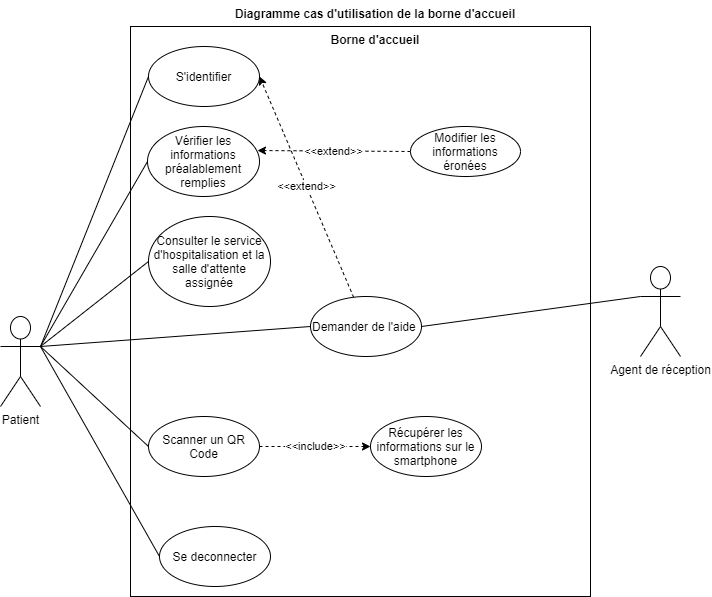

The diagram above was exported from draw.io. Its source (the exported page's mxGraphModel, read from the mxfile embedded in the PNG):
<mxGraphModel dx="1117" dy="624" grid="1" gridSize="10" guides="1" tooltips="1" connect="1" arrows="1" fold="1" page="1" pageScale="1" pageWidth="827" pageHeight="1169" math="0" shadow="0">
  <root>
    <mxCell id="0" />
    <mxCell id="1" parent="0" />
    <mxCell id="i0gF9Ic0-r-jw6DkaOGx-14" value="" style="rounded=0;whiteSpace=wrap;html=1;" parent="1" vertex="1">
      <mxGeometry x="210" y="240" width="460" height="570" as="geometry" />
    </mxCell>
    <mxCell id="3W0KHEX2OboDWHh4AskB-17" style="edgeStyle=none;rounded=0;orthogonalLoop=1;jettySize=auto;html=1;endArrow=none;endFill=0;exitX=0;exitY=0.3333333333333333;exitDx=0;exitDy=0;exitPerimeter=0;entryX=1;entryY=0.5;entryDx=0;entryDy=0;" parent="1" source="3W0KHEX2OboDWHh4AskB-7" target="i0gF9Ic0-r-jw6DkaOGx-9" edge="1">
      <mxGeometry relative="1" as="geometry" />
    </mxCell>
    <mxCell id="3W0KHEX2OboDWHh4AskB-7" value="Agent de réception" style="shape=umlActor;verticalLabelPosition=bottom;verticalAlign=top;html=1;outlineConnect=0;" parent="1" vertex="1">
      <mxGeometry x="720" y="480" width="40" height="90" as="geometry" />
    </mxCell>
    <mxCell id="i0gF9Ic0-r-jw6DkaOGx-2" style="rounded=0;orthogonalLoop=1;jettySize=auto;html=1;exitX=1;exitY=0.3333333333333333;exitDx=0;exitDy=0;exitPerimeter=0;entryX=0;entryY=0.5;entryDx=0;entryDy=0;endArrow=none;endFill=0;" parent="1" source="3W0KHEX2OboDWHh4AskB-8" target="i0gF9Ic0-r-jw6DkaOGx-1" edge="1">
      <mxGeometry relative="1" as="geometry" />
    </mxCell>
    <mxCell id="3W0KHEX2OboDWHh4AskB-10" style="rounded=0;orthogonalLoop=1;jettySize=auto;html=1;entryX=0;entryY=0.5;entryDx=0;entryDy=0;exitX=1;exitY=0.3333333333333333;exitDx=0;exitDy=0;exitPerimeter=0;endArrow=none;endFill=0;" parent="1" source="3W0KHEX2OboDWHh4AskB-8" target="3W0KHEX2OboDWHh4AskB-9" edge="1">
      <mxGeometry relative="1" as="geometry" />
    </mxCell>
    <mxCell id="3W0KHEX2OboDWHh4AskB-15" style="edgeStyle=none;rounded=0;orthogonalLoop=1;jettySize=auto;html=1;exitX=1;exitY=0.3333333333333333;exitDx=0;exitDy=0;exitPerimeter=0;entryX=0;entryY=0.5;entryDx=0;entryDy=0;endArrow=none;endFill=0;" parent="1" source="3W0KHEX2OboDWHh4AskB-8" target="3W0KHEX2OboDWHh4AskB-14" edge="1">
      <mxGeometry relative="1" as="geometry" />
    </mxCell>
    <mxCell id="i0gF9Ic0-r-jw6DkaOGx-10" style="edgeStyle=none;rounded=0;orthogonalLoop=1;jettySize=auto;html=1;exitX=1;exitY=0.3333333333333333;exitDx=0;exitDy=0;exitPerimeter=0;entryX=0;entryY=0.5;entryDx=0;entryDy=0;endArrow=none;endFill=0;" parent="1" source="3W0KHEX2OboDWHh4AskB-8" target="i0gF9Ic0-r-jw6DkaOGx-9" edge="1">
      <mxGeometry relative="1" as="geometry" />
    </mxCell>
    <mxCell id="b8-paNGkGEBkWux3TCDs-2" style="rounded=0;orthogonalLoop=1;jettySize=auto;html=1;exitX=1;exitY=0.3333333333333333;exitDx=0;exitDy=0;exitPerimeter=0;entryX=0;entryY=0.5;entryDx=0;entryDy=0;endArrow=none;endFill=0;" edge="1" parent="1" source="3W0KHEX2OboDWHh4AskB-8" target="b8-paNGkGEBkWux3TCDs-1">
      <mxGeometry relative="1" as="geometry" />
    </mxCell>
    <mxCell id="b8-paNGkGEBkWux3TCDs-5" style="edgeStyle=none;rounded=0;orthogonalLoop=1;jettySize=auto;html=1;exitX=1;exitY=0.3333333333333333;exitDx=0;exitDy=0;exitPerimeter=0;entryX=0;entryY=0.5;entryDx=0;entryDy=0;endArrow=none;endFill=0;" edge="1" parent="1" source="3W0KHEX2OboDWHh4AskB-8" target="b8-paNGkGEBkWux3TCDs-4">
      <mxGeometry relative="1" as="geometry" />
    </mxCell>
    <mxCell id="3W0KHEX2OboDWHh4AskB-8" value="Patient" style="shape=umlActor;verticalLabelPosition=bottom;verticalAlign=top;html=1;outlineConnect=0;" parent="1" vertex="1">
      <mxGeometry x="80" y="530" width="40" height="90" as="geometry" />
    </mxCell>
    <mxCell id="i0gF9Ic0-r-jw6DkaOGx-1" value="S'identifier" style="ellipse;whiteSpace=wrap;html=1;" parent="1" vertex="1">
      <mxGeometry x="228" y="260" width="111" height="60" as="geometry" />
    </mxCell>
    <mxCell id="3W0KHEX2OboDWHh4AskB-9" value="Vérifier les informations préalablement remplies" style="ellipse;whiteSpace=wrap;html=1;" parent="1" vertex="1">
      <mxGeometry x="227" y="340" width="112" height="70" as="geometry" />
    </mxCell>
    <mxCell id="3W0KHEX2OboDWHh4AskB-13" value="&amp;lt;&amp;lt;extend&amp;gt;&amp;gt;" style="edgeStyle=none;rounded=0;orthogonalLoop=1;jettySize=auto;html=1;dashed=1;entryX=0.982;entryY=0.343;entryDx=0;entryDy=0;entryPerimeter=0;" parent="1" source="3W0KHEX2OboDWHh4AskB-12" target="3W0KHEX2OboDWHh4AskB-9" edge="1">
      <mxGeometry relative="1" as="geometry">
        <mxPoint x="330" y="370" as="targetPoint" />
      </mxGeometry>
    </mxCell>
    <mxCell id="3W0KHEX2OboDWHh4AskB-12" value="Modifier les informations éronées" style="ellipse;whiteSpace=wrap;html=1;" parent="1" vertex="1">
      <mxGeometry x="490" y="340" width="110" height="50" as="geometry" />
    </mxCell>
    <mxCell id="3W0KHEX2OboDWHh4AskB-14" value="Consulter le service d'hospitalisation et la salle d'attente assignée" style="ellipse;whiteSpace=wrap;html=1;" parent="1" vertex="1">
      <mxGeometry x="228" y="430" width="122" height="90" as="geometry" />
    </mxCell>
    <mxCell id="i0gF9Ic0-r-jw6DkaOGx-4" value="Diagramme cas d'utilisation de la borne d'accueil" style="text;align=center;fontStyle=1;verticalAlign=middle;spacingLeft=3;spacingRight=3;strokeColor=none;rotatable=0;points=[[0,0.5],[1,0.5]];portConstraint=eastwest;" parent="1" vertex="1">
      <mxGeometry x="415" y="214" width="80" height="26" as="geometry" />
    </mxCell>
    <mxCell id="i0gF9Ic0-r-jw6DkaOGx-5" value="Borne d'accueil" style="text;align=center;fontStyle=1;verticalAlign=middle;spacingLeft=3;spacingRight=3;strokeColor=none;rotatable=0;points=[[0,0.5],[1,0.5]];portConstraint=eastwest;" parent="1" vertex="1">
      <mxGeometry x="415" y="240" width="80" height="26" as="geometry" />
    </mxCell>
    <mxCell id="b8-paNGkGEBkWux3TCDs-9" value="&amp;lt;&amp;lt;extend&amp;gt;&amp;gt;" style="edgeStyle=none;rounded=0;orthogonalLoop=1;jettySize=auto;html=1;entryX=1;entryY=0.5;entryDx=0;entryDy=0;dashed=1;endArrow=classic;endFill=1;" edge="1" parent="1" source="i0gF9Ic0-r-jw6DkaOGx-9" target="i0gF9Ic0-r-jw6DkaOGx-1">
      <mxGeometry relative="1" as="geometry" />
    </mxCell>
    <mxCell id="i0gF9Ic0-r-jw6DkaOGx-9" value="Demander de l'aide&amp;nbsp;" style="ellipse;whiteSpace=wrap;html=1;" parent="1" vertex="1">
      <mxGeometry x="390" y="510" width="111" height="60" as="geometry" />
    </mxCell>
    <mxCell id="b8-paNGkGEBkWux3TCDs-1" value="Se deconnecter" style="ellipse;whiteSpace=wrap;html=1;" vertex="1" parent="1">
      <mxGeometry x="239" y="740" width="111" height="60" as="geometry" />
    </mxCell>
    <mxCell id="b8-paNGkGEBkWux3TCDs-7" value="&amp;lt;&amp;lt;include&amp;gt;&amp;gt;" style="edgeStyle=none;rounded=0;orthogonalLoop=1;jettySize=auto;html=1;entryX=0;entryY=0.5;entryDx=0;entryDy=0;endArrow=classic;endFill=1;dashed=1;" edge="1" parent="1" source="b8-paNGkGEBkWux3TCDs-4" target="b8-paNGkGEBkWux3TCDs-6">
      <mxGeometry relative="1" as="geometry" />
    </mxCell>
    <mxCell id="b8-paNGkGEBkWux3TCDs-4" value="Scanner un QR Code" style="ellipse;whiteSpace=wrap;html=1;" vertex="1" parent="1">
      <mxGeometry x="228" y="630" width="111" height="60" as="geometry" />
    </mxCell>
    <mxCell id="b8-paNGkGEBkWux3TCDs-6" value="Récupérer les informations sur le smartphone" style="ellipse;whiteSpace=wrap;html=1;" vertex="1" parent="1">
      <mxGeometry x="450" y="630" width="111" height="60" as="geometry" />
    </mxCell>
  </root>
</mxGraphModel>